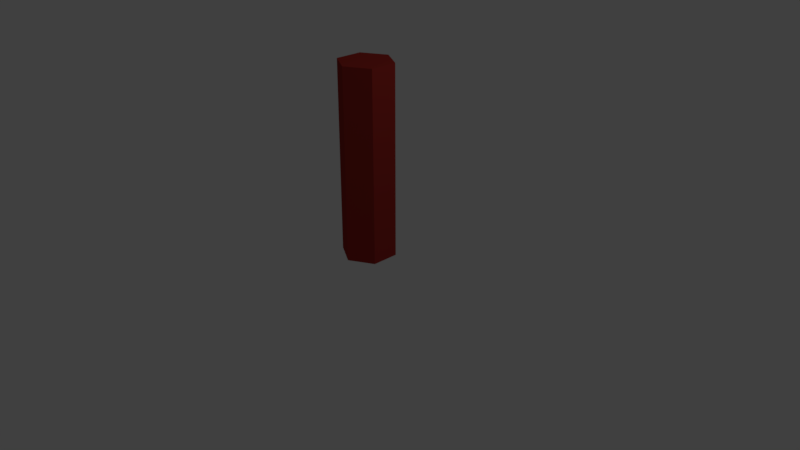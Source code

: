 # Source: tracking_object_4.blend  (saved by Blender 2.79.0; exported with 4.5.12 LTS)
import bpy
from mathutils import Matrix  # noqa: F401  (used for matrix-valued properties, if any)

bpy.ops.wm.read_factory_settings(use_empty=True)
scene = bpy.context.scene
scene.name = 'Scene'

# ---- collections
col_collection_1 = bpy.data.collections.new('Collection 1'); scene.collection.children.link(col_collection_1)

# ---- materials (node trees are filled in below, after node groups)
mat_material_004 = bpy.data.materials.new('Material.004')
mat_material_004.alpha_threshold = 0.0
mat_material_004.use_transparent_shadow = False
mat_material_004.diffuse_color = (0.3506, 0.02857, 0.02219, 1.0)
mat_material_004.specular_color = (1.0, 0.887, 0.6781)
mat_material_004.roughness = 0.5

# ---- material node trees

# ---- world
world_world = bpy.data.worlds.new('World'); scene.world = world_world
world_world.color = (0.05088, 0.05088, 0.05088)
world_world.use_sun_shadow = False
world_world.sun_shadow_jitter_overblur = 0.0
world_world.cycles.sampling_method = 'MANUAL'

# ---- cameras
cam_camera = bpy.data.cameras.new('Camera')
cam_camera.clip_end = 100.0
cam_camera.lens = 35.0
cam_camera.sensor_width = 32.0
cam_camera.sensor_height = 18.0
cam_camera.ortho_scale = 7.314
cam_camera.dof.focus_distance = 0.0
cam_camera.dof.aperture_fstop = 128.0

# ---- lights
light_lamp = bpy.data.lights.new('Lamp', 'POINT')
light_lamp.transmission_factor = 0.0
light_lamp.cutoff_distance = 30.0
light_lamp.energy = 100.0
light_lamp.shadow_buffer_clip_start = 1.001
light_lamp.shadow_soft_size = 0.1
light_lamp.shadow_maximum_resolution = 0.006
light_lamp.use_absolute_resolution = True

# ---- meshes
me_cylinder = bpy.data.meshes.new('Cylinder')
me_cylinder.from_pydata([(0.0, 0.3565, 0.03991), (0.0, 0.3565, 2.54), (0.3088, 0.1783, 0.03991), (0.3088, 0.1783, 2.54), (0.3088, -0.1783, 0.03991), (0.3088, -0.1783, 2.54), (-3.117e-08, -0.3565, 0.03991), (-3.117e-08, -0.3565, 2.54), (-0.3088, -0.1783, 0.03991), (-0.3088, -0.1783, 2.54), (-0.3088, 0.1783, 0.03991), (-0.3088, 0.1783, 2.54)], [], [(0, 1, 3, 2), (2, 3, 5, 4), (4, 5, 7, 6), (6, 7, 9, 8), (3, 1, 11, 9, 7, 5), (8, 9, 11, 10), (10, 11, 1, 0), (0, 2, 4, 6, 8, 10)])
_uv = me_cylinder.uv_layers.new(name='UVMap')
_uv.uv.foreach_set('vector', [0.2617, 1.192e-08, 0.2617, 1.0, 0.08723, 1.0, 0.08723, 2.086e-08, 0.08723, 2.086e-08, 0.08723, 1.0, 1.458e-07, 1.0, 0.0, 2.533e-08, 0.3489, 1.0, 0.3489, 9.536e-08, 0.4361, 0.0, 0.4361, 1.0, 0.4361, 1.0, 0.4361, 0.0, 0.6106, 0.0, 0.6106, 1.0, 0.6978, 0.2139, 0.6978, 0.0713, 0.8489, 0.0, 1.0, 0.0713, 1.0, 0.2139, 0.8489, 0.2852, 0.6106, 1.0, 0.6106, 0.0, 0.6978, 9.536e-08, 0.6978, 1.0, 0.3489, 0.0, 0.3489, 1.0, 0.2617, 1.0, 0.2617, 1.192e-08, 0.6978, 0.3565, 0.8489, 0.2852, 1.0, 0.3565, 1.0, 0.4991, 0.8489, 0.5704, 0.6978, 0.4991])
me_cylinder.materials.append(mat_material_004)
me_cylinder.use_remesh_preserve_volume = False
me_cylinder.use_remesh_preserve_attributes = False
me_cylinder.use_mirror_vertex_groups = False
me_cylinder.update()

# ---- objects
ob_cylinder = bpy.data.objects.new('Cylinder', me_cylinder)
ob_lamp = bpy.data.objects.new('Lamp', light_lamp)
ob_camera = bpy.data.objects.new('Camera', cam_camera)

# ---- transforms, parenting, visibility, modifiers, constraints
ob_cylinder.location = (0.0, 0.0, 0.0)
ob_cylinder.lineart.crease_threshold = 0.0
ob_lamp.location = (4.076, 1.005, 5.904)
ob_lamp.rotation_euler = (0.6503, 0.05522, 1.866)
ob_lamp.lock_rotations_4d = False
ob_lamp.empty_display_type = 'ARROWS'
ob_lamp.color = (0.0, 0.0, 0.0, 0.0)
ob_lamp.lineart.crease_threshold = 0.0
ob_camera.location = (7.481, -6.508, 5.344)
ob_camera.rotation_euler = (1.109, 0.0, 0.8149)
ob_camera.lock_rotations_4d = False
ob_camera.empty_display_type = 'ARROWS'
ob_camera.color = (0.0, 0.0, 0.0, 0.0)
ob_camera.display_type = 'WIRE'
ob_camera.lineart.crease_threshold = 0.0

# ---- collection membership
col_collection_1.objects.link(ob_cylinder)
col_collection_1.objects.link(ob_lamp)
col_collection_1.objects.link(ob_camera)

# ---- scene / render settings (as saved in the file)
scene.camera = ob_camera
scene.frame_start = 1; scene.frame_end = 250; scene.frame_set(1)
scene.render.engine = 'BLENDER_EEVEE_NEXT'
scene.render.resolution_percentage = 50
scene.render.dither_intensity = 0.0
scene.cycles.use_denoising = False
scene.cycles.samples = 128
scene.cycles.sampling_pattern = 'TABULATED_SOBOL'
scene.cycles.use_adaptive_sampling = False
scene.cycles.use_light_tree = False
scene.cycles.blur_glossy = 0.0
scene.cycles.sample_clamp_indirect = 0.0
scene.view_settings.view_transform = 'Standard'
bpy.context.view_layer.update()
